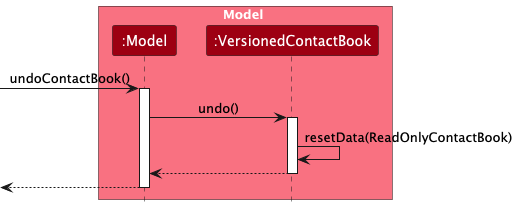

The diagram above was rendered by PlantUML. Its source (embedded in the PNG):
@startuml
!include style.puml
skinparam ArrowFontStyle plain

box Model MODEL_COLOR_T1
participant ":Model" as Model MODEL_COLOR
participant ":VersionedContactBook" as VersionedContactBook MODEL_COLOR
end box

[-> Model : undoContactBook()
activate Model

Model -> VersionedContactBook : undo()
activate VersionedContactBook

VersionedContactBook -> VersionedContactBook :resetData(ReadOnlyContactBook)
VersionedContactBook --> Model :
deactivate VersionedContactBook

[<-- Model
deactivate Model

@enduml